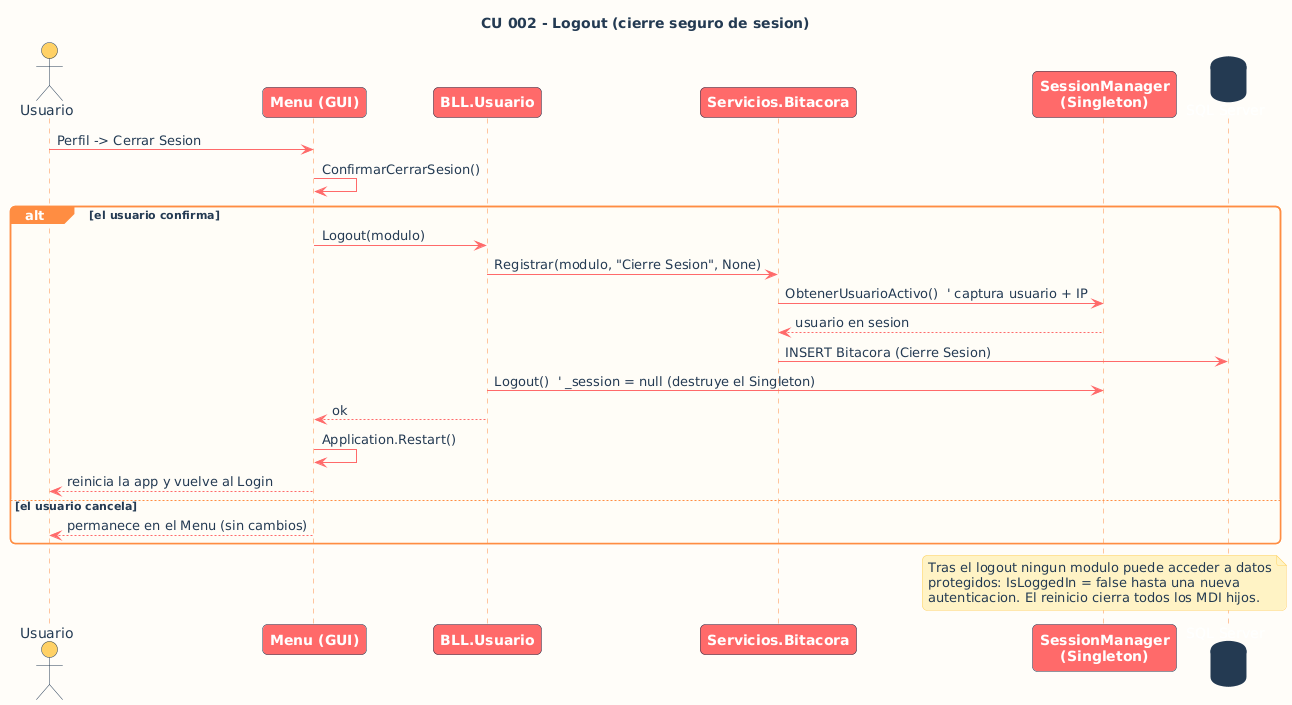

The diagram above was rendered by PlantUML. Its source (embedded in the PNG):
@startuml
' ===== Estetica SUNSET (identidad ExperienceHub) =====
skinparam backgroundColor #FFFDF9
skinparam defaultFontName Segoe UI
skinparam defaultFontColor #243B53
skinparam shadowing false
skinparam roundCorner 10
skinparam sequenceArrowColor #FF6B6B
skinparam sequenceLifeLineBorderColor #FF8C42
skinparam sequenceLifeLineBackgroundColor #FFE8D6
skinparam sequenceParticipantBorderColor #243B53
skinparam sequenceParticipantBackgroundColor #FF6B6B
skinparam sequenceParticipantFontColor #FFFFFF
skinparam sequenceParticipantFontStyle bold
skinparam sequenceActorBorderColor #243B53
skinparam sequenceActorBackgroundColor #FFD166
skinparam sequenceActorFontColor #243B53
skinparam sequenceGroupBorderColor #FF8C42
skinparam sequenceGroupBackgroundColor #FF8C42
skinparam sequenceGroupHeaderFontColor #FFFFFF
skinparam sequenceGroupBodyBackgroundColor #FFFCF7
skinparam noteBackgroundColor #FFF3C4
skinparam noteBorderColor #FFD166
skinparam noteFontColor #243B53
skinparam databaseBackgroundColor #243B53
skinparam databaseBorderColor #243B53
skinparam databaseFontColor #FFFFFF
' =====================================================
title CU 002 - Logout (cierre seguro de sesion)
actor "Usuario" as U
participant "Menu (GUI)" as M
participant "BLL.Usuario" as BLL
participant "Servicios.Bitacora" as BIT
participant "SessionManager\n(Singleton)" as SM
database "SQL Server" as DB

U -> M : Perfil -> Cerrar Sesion
M -> M : ConfirmarCerrarSesion()

alt el usuario confirma
  M -> BLL : Logout(modulo)
  BLL -> BIT : Registrar(modulo, "Cierre Sesion", None)
  BIT -> SM : ObtenerUsuarioActivo()  ' captura usuario + IP
  SM --> BIT : usuario en sesion
  BIT -> DB : INSERT Bitacora (Cierre Sesion)
  BLL -> SM : Logout()  ' _session = null (destruye el Singleton)
  BLL --> M : ok
  M -> M : Application.Restart()
  M --> U : reinicia la app y vuelve al Login
else el usuario cancela
  M --> U : permanece en el Menu (sin cambios)
end

note over SM
  Tras el logout ningun modulo puede acceder a datos
  protegidos: IsLoggedIn = false hasta una nueva
  autenticacion. El reinicio cierra todos los MDI hijos.
end note
@enduml